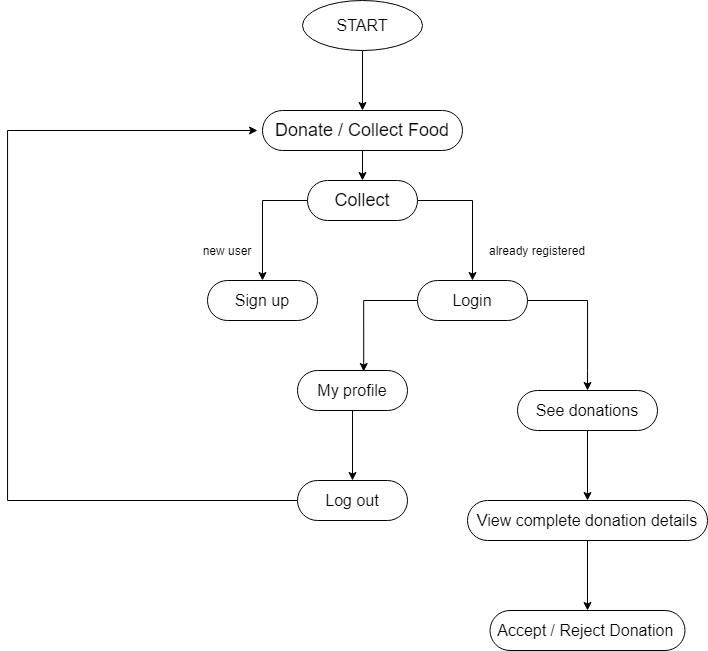

The diagram above was exported from draw.io. Its source (the exported page's mxGraphModel, read from the mxfile embedded in the PNG):
<mxGraphModel dx="1221" dy="1794" grid="1" gridSize="10" guides="1" tooltips="1" connect="1" arrows="1" fold="1" page="1" pageScale="1" pageWidth="827" pageHeight="1169" math="0" shadow="0">
  <root>
    <mxCell id="0" />
    <mxCell id="1" parent="0" />
    <mxCell id="cSUHggOhfSA0R7x_DYd--5" style="edgeStyle=orthogonalEdgeStyle;rounded=0;orthogonalLoop=1;jettySize=auto;html=1;" edge="1" parent="1" source="cSUHggOhfSA0R7x_DYd--1" target="cSUHggOhfSA0R7x_DYd--4">
      <mxGeometry relative="1" as="geometry" />
    </mxCell>
    <mxCell id="cSUHggOhfSA0R7x_DYd--1" value="&lt;font style=&quot;font-size: 18px&quot;&gt;Donate / Collect Food&lt;/font&gt;" style="rounded=1;whiteSpace=wrap;html=1;arcSize=50;" vertex="1" parent="1">
      <mxGeometry x="315" y="-50" width="200" height="40" as="geometry" />
    </mxCell>
    <mxCell id="cSUHggOhfSA0R7x_DYd--3" style="edgeStyle=orthogonalEdgeStyle;rounded=0;orthogonalLoop=1;jettySize=auto;html=1;entryX=0.5;entryY=0;entryDx=0;entryDy=0;" edge="1" parent="1" source="cSUHggOhfSA0R7x_DYd--2" target="cSUHggOhfSA0R7x_DYd--1">
      <mxGeometry relative="1" as="geometry" />
    </mxCell>
    <mxCell id="cSUHggOhfSA0R7x_DYd--2" value="&lt;font style=&quot;font-size: 16px&quot;&gt;START&lt;/font&gt;" style="ellipse;whiteSpace=wrap;html=1;" vertex="1" parent="1">
      <mxGeometry x="355" y="-160" width="120" height="50" as="geometry" />
    </mxCell>
    <mxCell id="cSUHggOhfSA0R7x_DYd--11" style="edgeStyle=orthogonalEdgeStyle;rounded=0;orthogonalLoop=1;jettySize=auto;html=1;" edge="1" parent="1" source="cSUHggOhfSA0R7x_DYd--4" target="cSUHggOhfSA0R7x_DYd--6">
      <mxGeometry relative="1" as="geometry">
        <Array as="points">
          <mxPoint x="315" y="40" />
        </Array>
      </mxGeometry>
    </mxCell>
    <mxCell id="cSUHggOhfSA0R7x_DYd--12" style="edgeStyle=orthogonalEdgeStyle;rounded=0;orthogonalLoop=1;jettySize=auto;html=1;" edge="1" parent="1" source="cSUHggOhfSA0R7x_DYd--4" target="cSUHggOhfSA0R7x_DYd--7">
      <mxGeometry relative="1" as="geometry">
        <Array as="points">
          <mxPoint x="525" y="40" />
        </Array>
      </mxGeometry>
    </mxCell>
    <mxCell id="cSUHggOhfSA0R7x_DYd--4" value="&lt;span style=&quot;font-size: 18px&quot;&gt;Collect&lt;/span&gt;" style="rounded=1;whiteSpace=wrap;html=1;arcSize=50;" vertex="1" parent="1">
      <mxGeometry x="360" y="20" width="110" height="40" as="geometry" />
    </mxCell>
    <mxCell id="cSUHggOhfSA0R7x_DYd--6" value="&lt;span style=&quot;font-size: 16px&quot;&gt;Sign up&lt;/span&gt;" style="rounded=1;whiteSpace=wrap;html=1;arcSize=50;" vertex="1" parent="1">
      <mxGeometry x="260" y="120" width="110" height="40" as="geometry" />
    </mxCell>
    <mxCell id="cSUHggOhfSA0R7x_DYd--13" style="edgeStyle=orthogonalEdgeStyle;rounded=0;orthogonalLoop=1;jettySize=auto;html=1;entryX=0.602;entryY=0.025;entryDx=0;entryDy=0;entryPerimeter=0;" edge="1" parent="1" source="cSUHggOhfSA0R7x_DYd--7" target="cSUHggOhfSA0R7x_DYd--10">
      <mxGeometry relative="1" as="geometry" />
    </mxCell>
    <mxCell id="cSUHggOhfSA0R7x_DYd--18" style="edgeStyle=orthogonalEdgeStyle;rounded=0;orthogonalLoop=1;jettySize=auto;html=1;entryX=0.5;entryY=0;entryDx=0;entryDy=0;" edge="1" parent="1" source="cSUHggOhfSA0R7x_DYd--7" target="cSUHggOhfSA0R7x_DYd--17">
      <mxGeometry relative="1" as="geometry">
        <Array as="points">
          <mxPoint x="640" y="140" />
          <mxPoint x="640" y="210" />
        </Array>
      </mxGeometry>
    </mxCell>
    <mxCell id="cSUHggOhfSA0R7x_DYd--7" value="&lt;font style=&quot;font-size: 16px&quot;&gt;Login&lt;/font&gt;" style="rounded=1;whiteSpace=wrap;html=1;arcSize=50;" vertex="1" parent="1">
      <mxGeometry x="470" y="120" width="110" height="40" as="geometry" />
    </mxCell>
    <mxCell id="cSUHggOhfSA0R7x_DYd--8" value="new user" style="text;html=1;strokeColor=none;fillColor=none;align=center;verticalAlign=middle;whiteSpace=wrap;rounded=0;" vertex="1" parent="1">
      <mxGeometry x="250" y="80" width="60" height="20" as="geometry" />
    </mxCell>
    <mxCell id="cSUHggOhfSA0R7x_DYd--9" value="already registered" style="text;html=1;strokeColor=none;fillColor=none;align=center;verticalAlign=middle;whiteSpace=wrap;rounded=0;" vertex="1" parent="1">
      <mxGeometry x="530" y="80" width="120" height="20" as="geometry" />
    </mxCell>
    <mxCell id="cSUHggOhfSA0R7x_DYd--15" style="edgeStyle=orthogonalEdgeStyle;rounded=0;orthogonalLoop=1;jettySize=auto;html=1;" edge="1" parent="1" source="cSUHggOhfSA0R7x_DYd--10" target="cSUHggOhfSA0R7x_DYd--14">
      <mxGeometry relative="1" as="geometry" />
    </mxCell>
    <mxCell id="cSUHggOhfSA0R7x_DYd--10" value="&lt;span style=&quot;font-size: 16px&quot;&gt;My profile&lt;/span&gt;" style="rounded=1;whiteSpace=wrap;html=1;arcSize=50;" vertex="1" parent="1">
      <mxGeometry x="350" y="210" width="110" height="40" as="geometry" />
    </mxCell>
    <mxCell id="cSUHggOhfSA0R7x_DYd--16" style="edgeStyle=orthogonalEdgeStyle;rounded=0;orthogonalLoop=1;jettySize=auto;html=1;" edge="1" parent="1" source="cSUHggOhfSA0R7x_DYd--14">
      <mxGeometry relative="1" as="geometry">
        <mxPoint x="310" y="-30" as="targetPoint" />
        <Array as="points">
          <mxPoint x="60" y="340" />
          <mxPoint x="60" y="-30" />
        </Array>
      </mxGeometry>
    </mxCell>
    <mxCell id="cSUHggOhfSA0R7x_DYd--14" value="&lt;span style=&quot;font-size: 16px&quot;&gt;Log out&lt;/span&gt;" style="rounded=1;whiteSpace=wrap;html=1;arcSize=50;" vertex="1" parent="1">
      <mxGeometry x="350" y="320" width="110" height="40" as="geometry" />
    </mxCell>
    <mxCell id="cSUHggOhfSA0R7x_DYd--20" style="edgeStyle=orthogonalEdgeStyle;rounded=0;orthogonalLoop=1;jettySize=auto;html=1;" edge="1" parent="1" source="cSUHggOhfSA0R7x_DYd--17" target="cSUHggOhfSA0R7x_DYd--19">
      <mxGeometry relative="1" as="geometry" />
    </mxCell>
    <mxCell id="cSUHggOhfSA0R7x_DYd--17" value="&lt;span style=&quot;font-size: 16px&quot;&gt;See donations&lt;/span&gt;" style="rounded=1;whiteSpace=wrap;html=1;arcSize=50;" vertex="1" parent="1">
      <mxGeometry x="570" y="230" width="140" height="40" as="geometry" />
    </mxCell>
    <mxCell id="cSUHggOhfSA0R7x_DYd--22" style="edgeStyle=orthogonalEdgeStyle;rounded=0;orthogonalLoop=1;jettySize=auto;html=1;entryX=0.5;entryY=0;entryDx=0;entryDy=0;" edge="1" parent="1" source="cSUHggOhfSA0R7x_DYd--19" target="cSUHggOhfSA0R7x_DYd--21">
      <mxGeometry relative="1" as="geometry" />
    </mxCell>
    <mxCell id="cSUHggOhfSA0R7x_DYd--19" value="&lt;span style=&quot;font-size: 16px&quot;&gt;View complete donation details&lt;/span&gt;" style="rounded=1;whiteSpace=wrap;html=1;arcSize=50;" vertex="1" parent="1">
      <mxGeometry x="520" y="340" width="240" height="40" as="geometry" />
    </mxCell>
    <mxCell id="cSUHggOhfSA0R7x_DYd--21" value="&lt;span style=&quot;font-size: 16px&quot;&gt;Accept / Reject Donation&amp;nbsp;&lt;/span&gt;" style="rounded=1;whiteSpace=wrap;html=1;arcSize=50;" vertex="1" parent="1">
      <mxGeometry x="542.5" y="450" width="195" height="40" as="geometry" />
    </mxCell>
  </root>
</mxGraphModel>